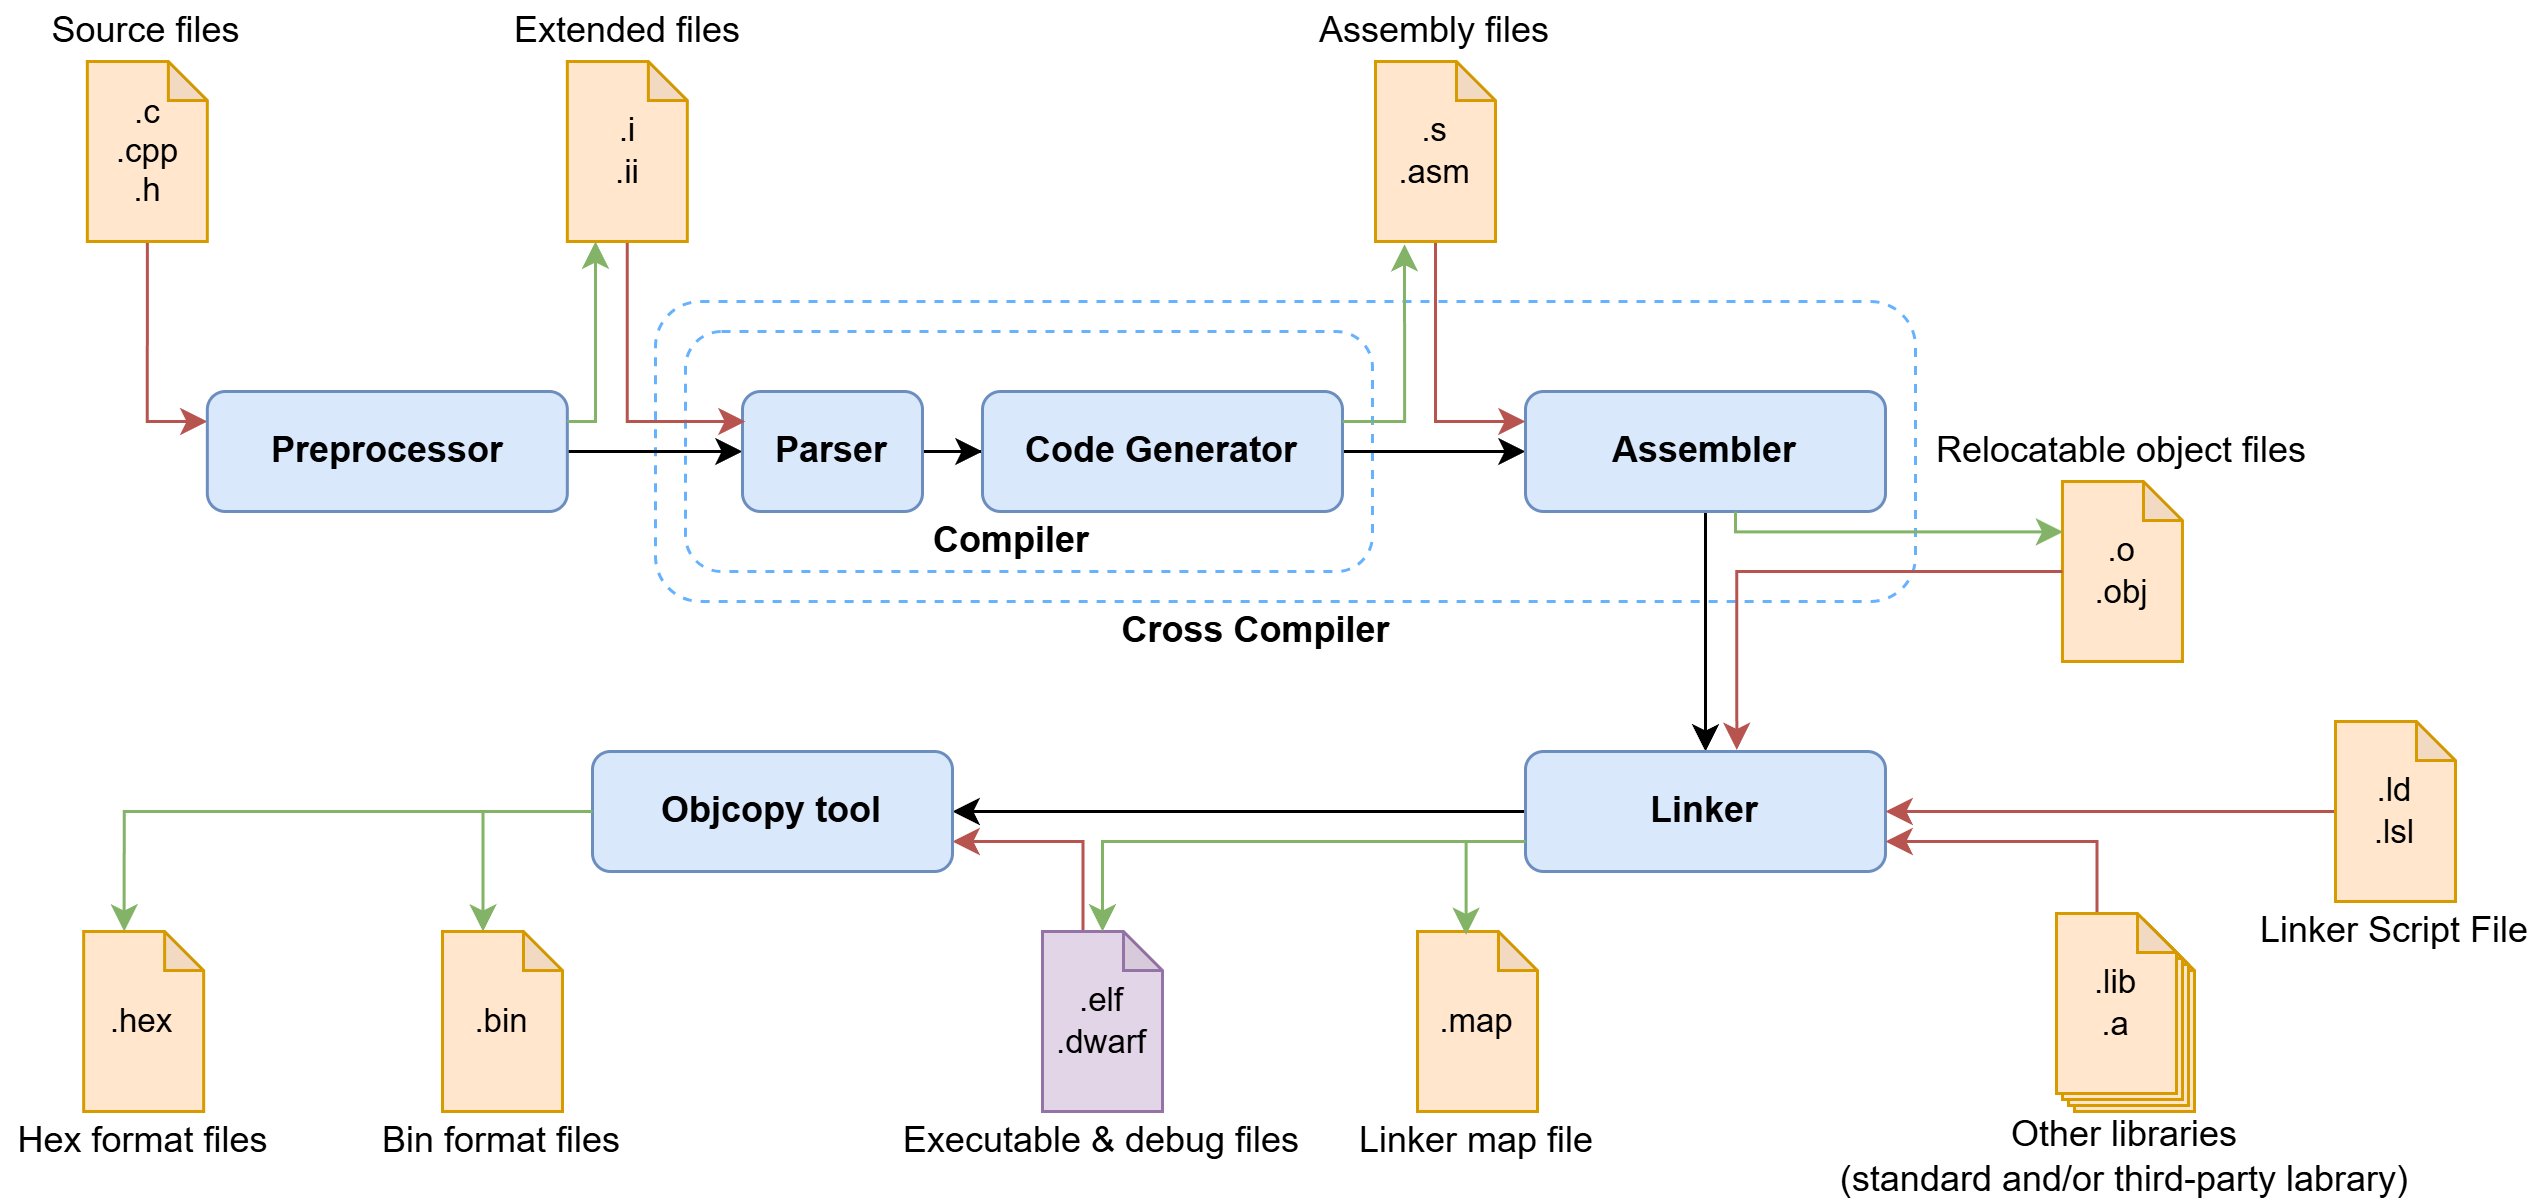

The diagram above was exported from draw.io. Its source (the exported page's mxGraphModel, read from the mxfile embedded in the PNG):
<mxGraphModel dx="2018" dy="1137" grid="1" gridSize="10" guides="1" tooltips="1" connect="1" arrows="1" fold="1" page="1" pageScale="1" pageWidth="827" pageHeight="1169" math="0" shadow="0">
  <root>
    <mxCell id="0" />
    <mxCell id="1" parent="0" />
    <mxCell id="2" parent="1" style="rounded=1;whiteSpace=wrap;html=1;fillColor=none;dashed=1;strokeColor=#66B2FF;strokeWidth=1;" value="" vertex="1">
      <mxGeometry height="100" width="420" x="590" y="850" as="geometry" />
    </mxCell>
    <mxCell id="3" parent="1" style="rounded=1;whiteSpace=wrap;html=1;fillColor=none;dashed=1;strokeColor=#66B2FF;strokeWidth=1;" value="" vertex="1">
      <mxGeometry height="80" width="229" x="600" y="860" as="geometry" />
    </mxCell>
    <mxCell id="4" edge="1" parent="1" source="5" style="edgeStyle=orthogonalEdgeStyle;rounded=0;orthogonalLoop=1;jettySize=auto;html=1;fillColor=#f8cecc;strokeColor=#b85450;entryX=0;entryY=0.25;entryDx=0;entryDy=0;exitX=0.5;exitY=1;exitDx=0;exitDy=0;exitPerimeter=0;" target="8" value="">
      <mxGeometry relative="1" as="geometry">
        <Array as="points">
          <mxPoint x="420.84000000000003" y="890" />
        </Array>
      </mxGeometry>
    </mxCell>
    <mxCell id="5" parent="1" style="shape=note;whiteSpace=wrap;html=1;backgroundOutline=1;darkOpacity=0.05;fillColor=#ffe6cc;strokeColor=#d79b00;size=13;fontSize=11;" value="&lt;span&gt;.c&lt;/span&gt;&lt;div&gt;.cpp&lt;/div&gt;&lt;div&gt;.h&lt;/div&gt;" vertex="1">
      <mxGeometry height="60" width="40" x="400.61" y="770" as="geometry" />
    </mxCell>
    <mxCell id="6" parent="1" style="text;html=1;whiteSpace=wrap;strokeColor=none;fillColor=none;align=center;verticalAlign=middle;rounded=0;" value="Source files" vertex="1">
      <mxGeometry height="20" width="69.23" x="386" y="750" as="geometry" />
    </mxCell>
    <mxCell id="7" edge="1" parent="1" source="8" style="edgeStyle=orthogonalEdgeStyle;rounded=0;orthogonalLoop=1;jettySize=auto;html=1;entryX=0;entryY=0.5;entryDx=0;entryDy=0;" target="10" value="">
      <mxGeometry relative="1" as="geometry">
        <mxPoint x="659.84" y="900" as="targetPoint" />
      </mxGeometry>
    </mxCell>
    <mxCell id="8" parent="1" style="rounded=1;whiteSpace=wrap;html=1;fillColor=#dae8fc;strokeColor=#6c8ebf;" value="&lt;b&gt;Preprocessor&lt;/b&gt;" vertex="1">
      <mxGeometry height="40" width="120" x="440.61" y="880" as="geometry" />
    </mxCell>
    <mxCell id="9" edge="1" parent="1" source="10" style="edgeStyle=orthogonalEdgeStyle;rounded=0;orthogonalLoop=1;jettySize=auto;html=1;" target="15" value="">
      <mxGeometry relative="1" as="geometry" />
    </mxCell>
    <mxCell id="10" parent="1" style="rounded=1;whiteSpace=wrap;html=1;fillColor=#dae8fc;strokeColor=#6c8ebf;" value="&lt;b&gt;Parser&lt;/b&gt;" vertex="1">
      <mxGeometry height="40" width="60" x="619" y="880" as="geometry" />
    </mxCell>
    <mxCell id="11" edge="1" parent="1" source="12" style="edgeStyle=orthogonalEdgeStyle;rounded=0;orthogonalLoop=1;jettySize=auto;html=1;fillColor=#f8cecc;strokeColor=#b85450;" value="">
      <mxGeometry relative="1" as="geometry">
        <Array as="points">
          <mxPoint x="580.84" y="890" />
        </Array>
        <mxPoint x="620" y="890" as="targetPoint" />
      </mxGeometry>
    </mxCell>
    <mxCell id="12" parent="1" style="shape=note;whiteSpace=wrap;html=1;backgroundOutline=1;darkOpacity=0.05;fillColor=#ffe6cc;strokeColor=#d79b00;size=13;fontSize=11;" value=".i&lt;div&gt;.ii&lt;/div&gt;" vertex="1">
      <mxGeometry height="60" width="40" x="560.61" y="770" as="geometry" />
    </mxCell>
    <mxCell id="13" parent="1" style="text;html=1;whiteSpace=wrap;strokeColor=none;fillColor=none;align=center;verticalAlign=middle;rounded=0;" value="Extended files" vertex="1">
      <mxGeometry height="20" width="90" x="535.61" y="750" as="geometry" />
    </mxCell>
    <mxCell id="14" edge="1" parent="1" source="15" style="edgeStyle=orthogonalEdgeStyle;rounded=0;orthogonalLoop=1;jettySize=auto;html=1;" target="17" value="">
      <mxGeometry relative="1" as="geometry" />
    </mxCell>
    <mxCell id="15" parent="1" style="rounded=1;whiteSpace=wrap;html=1;fillColor=#dae8fc;strokeColor=#6c8ebf;" value="&lt;b&gt;Code Generator&lt;/b&gt;" vertex="1">
      <mxGeometry height="40" width="120" x="699" y="880" as="geometry" />
    </mxCell>
    <mxCell id="16" edge="1" parent="1" source="17" style="edgeStyle=orthogonalEdgeStyle;rounded=0;orthogonalLoop=1;jettySize=auto;html=1;exitX=0.5;exitY=1;exitDx=0;exitDy=0;entryX=0.5;entryY=0;entryDx=0;entryDy=0;" target="25">
      <mxGeometry relative="1" as="geometry" />
    </mxCell>
    <mxCell id="17" parent="1" style="rounded=1;whiteSpace=wrap;html=1;fillColor=#dae8fc;strokeColor=#6c8ebf;" value="&lt;b&gt;Assembler&lt;/b&gt;" vertex="1">
      <mxGeometry height="40" width="120" x="880" y="880" as="geometry" />
    </mxCell>
    <mxCell id="18" edge="1" parent="1" source="19" style="edgeStyle=orthogonalEdgeStyle;rounded=0;orthogonalLoop=1;jettySize=auto;html=1;exitX=0.5;exitY=1;exitDx=0;exitDy=0;exitPerimeter=0;entryX=0;entryY=0.25;entryDx=0;entryDy=0;fillColor=#f8cecc;strokeColor=#b85450;" target="17">
      <mxGeometry relative="1" as="geometry" />
    </mxCell>
    <mxCell id="19" parent="1" style="shape=note;whiteSpace=wrap;html=1;backgroundOutline=1;darkOpacity=0.05;fillColor=#ffe6cc;strokeColor=#d79b00;size=13;fontSize=11;" value="&lt;div&gt;.s&lt;/div&gt;&lt;div&gt;.asm&lt;/div&gt;" vertex="1">
      <mxGeometry height="60" width="40" x="830" y="770" as="geometry" />
    </mxCell>
    <mxCell id="20" parent="1" style="text;html=1;whiteSpace=wrap;strokeColor=none;fillColor=none;align=center;verticalAlign=middle;rounded=0;" value="Assembly files" vertex="1">
      <mxGeometry height="20" width="90" x="805" y="750" as="geometry" />
    </mxCell>
    <mxCell id="21" edge="1" parent="1" source="15" style="edgeStyle=orthogonalEdgeStyle;rounded=0;orthogonalLoop=1;jettySize=auto;html=1;exitX=1;exitY=0.25;exitDx=0;exitDy=0;entryX=0.242;entryY=1.015;entryDx=0;entryDy=0;entryPerimeter=0;fillColor=#d5e8d4;strokeColor=#82b366;" target="19">
      <mxGeometry relative="1" as="geometry" />
    </mxCell>
    <mxCell id="22" parent="1" style="text;html=1;whiteSpace=wrap;strokeColor=none;fillColor=none;align=center;verticalAlign=middle;rounded=0;fontStyle=1" value="Cross Compiler" vertex="1">
      <mxGeometry height="20" width="105" x="737.5" y="950" as="geometry" />
    </mxCell>
    <mxCell id="23" parent="1" style="text;html=1;whiteSpace=wrap;strokeColor=none;fillColor=none;align=center;verticalAlign=middle;rounded=0;fontStyle=1" value="Compiler" vertex="1">
      <mxGeometry height="20" width="90" x="664" y="920" as="geometry" />
    </mxCell>
    <mxCell id="24" edge="1" parent="1" source="25" style="edgeStyle=orthogonalEdgeStyle;rounded=0;orthogonalLoop=1;jettySize=auto;html=1;exitX=0;exitY=0.5;exitDx=0;exitDy=0;" target="33" value="">
      <mxGeometry relative="1" as="geometry">
        <mxPoint x="769" y="1020" as="sourcePoint" />
      </mxGeometry>
    </mxCell>
    <mxCell id="25" parent="1" style="rounded=1;whiteSpace=wrap;html=1;fillColor=#dae8fc;strokeColor=#6c8ebf;" value="&lt;b&gt;Linker&lt;/b&gt;" vertex="1">
      <mxGeometry height="40" width="120" x="880" y="1000" as="geometry" />
    </mxCell>
    <mxCell id="26" parent="1" style="shape=note;whiteSpace=wrap;html=1;backgroundOutline=1;darkOpacity=0.05;fillColor=#ffe6cc;strokeColor=#d79b00;size=13;fontSize=11;" value="&lt;div&gt;.o&lt;/div&gt;&lt;div&gt;.obj&lt;/div&gt;" vertex="1">
      <mxGeometry height="60" width="40" x="1058.99" y="910" as="geometry" />
    </mxCell>
    <mxCell id="27" parent="1" style="text;html=1;whiteSpace=wrap;strokeColor=none;fillColor=none;align=center;verticalAlign=middle;rounded=0;" value="Relocatable object files" vertex="1">
      <mxGeometry height="20" width="130" x="1013.99" y="890" as="geometry" />
    </mxCell>
    <mxCell id="28" edge="1" parent="1" style="edgeStyle=orthogonalEdgeStyle;rounded=0;orthogonalLoop=1;jettySize=auto;html=1;entryX=0.005;entryY=0.28;entryDx=0;entryDy=0;entryPerimeter=0;fillColor=#d5e8d4;strokeColor=#82b366;" target="26">
      <mxGeometry relative="1" as="geometry">
        <Array as="points">
          <mxPoint x="950" y="920" />
          <mxPoint x="950" y="987" />
        </Array>
        <mxPoint x="950" y="920" as="sourcePoint" />
      </mxGeometry>
    </mxCell>
    <mxCell id="29" edge="1" parent="1" source="26" style="edgeStyle=orthogonalEdgeStyle;rounded=0;orthogonalLoop=1;jettySize=auto;html=1;exitX=0;exitY=0.5;exitDx=0;exitDy=0;exitPerimeter=0;entryX=0.587;entryY=-0.013;entryDx=0;entryDy=0;entryPerimeter=0;fillColor=#f8cecc;strokeColor=#b85450;" target="25">
      <mxGeometry relative="1" as="geometry">
        <Array as="points">
          <mxPoint x="950" y="940" />
        </Array>
      </mxGeometry>
    </mxCell>
    <mxCell id="30" edge="1" parent="1" source="31" style="edgeStyle=orthogonalEdgeStyle;rounded=0;orthogonalLoop=1;jettySize=auto;html=1;exitX=0;exitY=0;exitDx=13.5;exitDy=0;exitPerimeter=0;entryX=1;entryY=0.75;entryDx=0;entryDy=0;fillColor=#f8cecc;strokeColor=#b85450;" target="33">
      <mxGeometry relative="1" as="geometry" />
    </mxCell>
    <mxCell id="31" parent="1" style="shape=note;whiteSpace=wrap;html=1;backgroundOutline=1;darkOpacity=0.05;fillColor=#e1d5e7;strokeColor=#9673a6;size=13;fontSize=11;" value="&lt;div&gt;.elf&lt;/div&gt;&lt;div&gt;.dwarf&lt;/div&gt;" vertex="1">
      <mxGeometry height="60" width="40" x="719" y="1060" as="geometry" />
    </mxCell>
    <mxCell id="32" edge="1" parent="1" source="25" style="edgeStyle=orthogonalEdgeStyle;rounded=0;orthogonalLoop=1;jettySize=auto;html=1;exitX=0;exitY=0.75;exitDx=0;exitDy=0;entryX=0.5;entryY=0;entryDx=0;entryDy=0;entryPerimeter=0;fillColor=#d5e8d4;strokeColor=#82b366;" target="31">
      <mxGeometry relative="1" as="geometry">
        <mxPoint x="769" y="1030" as="sourcePoint" />
      </mxGeometry>
    </mxCell>
    <mxCell id="33" parent="1" style="rounded=1;whiteSpace=wrap;html=1;fillColor=#dae8fc;strokeColor=#6c8ebf;" value="&lt;b&gt;Objcopy tool&lt;/b&gt;" vertex="1">
      <mxGeometry height="40" width="120" x="569" y="1000" as="geometry" />
    </mxCell>
    <mxCell id="34" parent="1" style="shape=note;whiteSpace=wrap;html=1;backgroundOutline=1;darkOpacity=0.05;fillColor=#ffe6cc;strokeColor=#d79b00;size=13;fontSize=11;" value="&lt;div&gt;.bin&lt;/div&gt;" vertex="1">
      <mxGeometry height="60" width="40" x="519" y="1060" as="geometry" />
    </mxCell>
    <mxCell id="35" parent="1" style="shape=note;whiteSpace=wrap;html=1;backgroundOutline=1;darkOpacity=0.05;fillColor=#ffe6cc;strokeColor=#d79b00;size=13;fontSize=11;" value="&lt;div&gt;.hex&lt;/div&gt;" vertex="1">
      <mxGeometry height="60" width="40" x="399.39" y="1060" as="geometry" />
    </mxCell>
    <mxCell id="36" parent="1" style="text;html=1;whiteSpace=wrap;strokeColor=none;fillColor=none;align=center;verticalAlign=middle;rounded=0;" value="Executable &amp;amp; debug files" vertex="1">
      <mxGeometry height="20" width="160" x="659" y="1120" as="geometry" />
    </mxCell>
    <mxCell id="37" parent="1" style="text;html=1;whiteSpace=wrap;strokeColor=none;fillColor=none;align=center;verticalAlign=middle;rounded=0;" value="Bin format files" vertex="1">
      <mxGeometry height="20" width="90" x="494" y="1120" as="geometry" />
    </mxCell>
    <mxCell id="38" parent="1" style="text;html=1;whiteSpace=wrap;strokeColor=none;fillColor=none;align=center;verticalAlign=middle;rounded=0;" value="Hex format files" vertex="1">
      <mxGeometry height="20" width="94.77" x="372" y="1120" as="geometry" />
    </mxCell>
    <mxCell id="39" edge="1" parent="1" source="33" style="edgeStyle=orthogonalEdgeStyle;rounded=0;orthogonalLoop=1;jettySize=auto;html=1;exitX=0;exitY=0.5;exitDx=0;exitDy=0;entryX=0;entryY=0;entryDx=13.5;entryDy=0;entryPerimeter=0;fillColor=#d5e8d4;strokeColor=#82b366;" target="35">
      <mxGeometry relative="1" as="geometry" />
    </mxCell>
    <mxCell id="40" edge="1" parent="1" source="33" style="edgeStyle=orthogonalEdgeStyle;rounded=0;orthogonalLoop=1;jettySize=auto;html=1;exitX=0;exitY=0.5;exitDx=0;exitDy=0;entryX=0;entryY=0;entryDx=13.5;entryDy=0;entryPerimeter=0;fillColor=#d5e8d4;strokeColor=#82b366;" target="34">
      <mxGeometry relative="1" as="geometry" />
    </mxCell>
    <mxCell id="41" edge="1" parent="1" source="50" style="edgeStyle=orthogonalEdgeStyle;rounded=0;orthogonalLoop=1;jettySize=auto;html=1;exitX=0;exitY=0;exitDx=13.5;exitDy=0;exitPerimeter=0;entryX=1;entryY=0.75;entryDx=0;entryDy=0;fillColor=#f8cecc;strokeColor=#b85450;" target="25">
      <mxGeometry relative="1" as="geometry" />
    </mxCell>
    <mxCell id="42" parent="1" style="text;html=1;whiteSpace=wrap;strokeColor=none;fillColor=none;align=center;verticalAlign=middle;rounded=0;" value="Other libraries&lt;div&gt;(standard and/or third-party labrary)&lt;/div&gt;" vertex="1">
      <mxGeometry height="30" width="200" x="980" y="1120" as="geometry" />
    </mxCell>
    <mxCell id="43" edge="1" parent="1" source="44" style="edgeStyle=orthogonalEdgeStyle;rounded=0;orthogonalLoop=1;jettySize=auto;html=1;exitX=0;exitY=0.5;exitDx=0;exitDy=0;exitPerimeter=0;entryX=1;entryY=0.5;entryDx=0;entryDy=0;fillColor=#f8cecc;strokeColor=#b85450;" target="25">
      <mxGeometry relative="1" as="geometry" />
    </mxCell>
    <mxCell id="44" parent="1" style="shape=note;whiteSpace=wrap;html=1;backgroundOutline=1;darkOpacity=0.05;fillColor=#ffe6cc;strokeColor=#d79b00;size=13;fontSize=11;" value=".ld&lt;div&gt;.lsl&lt;/div&gt;" vertex="1">
      <mxGeometry height="60" width="40" x="1150" y="990" as="geometry" />
    </mxCell>
    <mxCell id="45" parent="1" style="text;html=1;whiteSpace=wrap;strokeColor=none;fillColor=none;align=center;verticalAlign=middle;rounded=0;" value="Linker Script File" vertex="1">
      <mxGeometry height="20" width="100" x="1120" y="1050" as="geometry" />
    </mxCell>
    <mxCell id="46" connectable="0" parent="1" style="group" value="" vertex="1">
      <mxGeometry height="66" width="46" x="1057" y="1054" as="geometry" />
    </mxCell>
    <mxCell id="47" parent="46" style="shape=note;whiteSpace=wrap;html=1;backgroundOutline=1;darkOpacity=0.05;fillColor=#ffe6cc;strokeColor=#d79b00;size=13;fontSize=11;" value="" vertex="1">
      <mxGeometry height="60" width="40" x="6" y="6" as="geometry" />
    </mxCell>
    <mxCell id="48" parent="46" style="shape=note;whiteSpace=wrap;html=1;backgroundOutline=1;darkOpacity=0.05;fillColor=#ffe6cc;strokeColor=#d79b00;size=13;fontSize=11;" value="" vertex="1">
      <mxGeometry height="60" width="40" x="4" y="4" as="geometry" />
    </mxCell>
    <mxCell id="49" parent="46" style="shape=note;whiteSpace=wrap;html=1;backgroundOutline=1;darkOpacity=0.05;fillColor=#ffe6cc;strokeColor=#d79b00;size=13;fontSize=11;" value="" vertex="1">
      <mxGeometry height="60" width="40" x="2" y="2" as="geometry" />
    </mxCell>
    <mxCell id="50" parent="46" style="shape=note;whiteSpace=wrap;html=1;backgroundOutline=1;darkOpacity=0.05;fillColor=#ffe6cc;strokeColor=#d79b00;size=13;fontSize=11;" value=".lib&lt;div&gt;.a&lt;/div&gt;" vertex="1">
      <mxGeometry height="60" width="40" as="geometry" />
    </mxCell>
    <mxCell id="51" edge="1" parent="1" source="8" style="edgeStyle=orthogonalEdgeStyle;rounded=0;orthogonalLoop=1;jettySize=auto;html=1;exitX=1;exitY=0.25;exitDx=0;exitDy=0;fillColor=#d5e8d4;strokeColor=#82b366;">
      <mxGeometry relative="1" as="geometry">
        <Array as="points">
          <mxPoint x="570" y="890" />
          <mxPoint x="570" y="830" />
        </Array>
        <mxPoint x="570" y="830" as="targetPoint" />
      </mxGeometry>
    </mxCell>
    <mxCell id="52" parent="1" style="shape=note;whiteSpace=wrap;html=1;backgroundOutline=1;darkOpacity=0.05;fillColor=#ffe6cc;strokeColor=#d79b00;size=13;fontSize=11;" value="&lt;div&gt;.map&lt;/div&gt;" vertex="1">
      <mxGeometry height="60" width="40" x="844" y="1060" as="geometry" />
    </mxCell>
    <mxCell id="53" parent="1" style="text;html=1;whiteSpace=wrap;strokeColor=none;fillColor=none;align=center;verticalAlign=middle;rounded=0;" value="Linker map file" vertex="1">
      <mxGeometry height="20" width="90" x="819" y="1120" as="geometry" />
    </mxCell>
    <mxCell id="54" edge="1" parent="1" source="25" style="edgeStyle=orthogonalEdgeStyle;rounded=0;orthogonalLoop=1;jettySize=auto;html=1;exitX=0;exitY=0.75;exitDx=0;exitDy=0;entryX=0.405;entryY=0.019;entryDx=0;entryDy=0;entryPerimeter=0;fillColor=#d5e8d4;strokeColor=#82b366;" target="52">
      <mxGeometry relative="1" as="geometry" />
    </mxCell>
  </root>
</mxGraphModel>